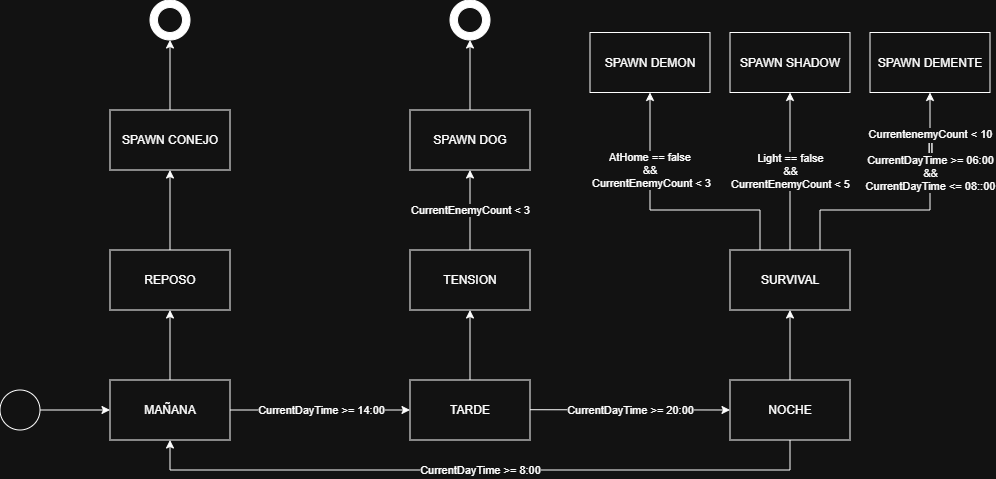

The diagram above was exported from draw.io. Its source (the exported page's mxGraphModel, read from the mxfile embedded in the PNG):
<mxGraphModel dx="1157" dy="1806" grid="1" gridSize="10" guides="1" tooltips="1" connect="1" arrows="1" fold="1" page="1" pageScale="1" pageWidth="827" pageHeight="1169" math="0" shadow="0">
  <root>
    <mxCell id="0" />
    <mxCell id="1" parent="0" />
    <mxCell id="gXlB9ESKSrlJ4Gg0dKJs-3" style="edgeStyle=orthogonalEdgeStyle;rounded=0;orthogonalLoop=1;jettySize=auto;html=1;exitX=1;exitY=0.5;exitDx=0;exitDy=0;" edge="1" parent="1" source="gXlB9ESKSrlJ4Gg0dKJs-1" target="gXlB9ESKSrlJ4Gg0dKJs-2">
      <mxGeometry relative="1" as="geometry" />
    </mxCell>
    <mxCell id="gXlB9ESKSrlJ4Gg0dKJs-1" value="" style="ellipse;whiteSpace=wrap;html=1;aspect=fixed;" vertex="1" parent="1">
      <mxGeometry x="70" y="250" width="40" height="40" as="geometry" />
    </mxCell>
    <mxCell id="gXlB9ESKSrlJ4Gg0dKJs-16" style="edgeStyle=orthogonalEdgeStyle;rounded=0;orthogonalLoop=1;jettySize=auto;html=1;exitX=0.5;exitY=0;exitDx=0;exitDy=0;entryX=0.5;entryY=1;entryDx=0;entryDy=0;" edge="1" parent="1" source="gXlB9ESKSrlJ4Gg0dKJs-2" target="gXlB9ESKSrlJ4Gg0dKJs-15">
      <mxGeometry relative="1" as="geometry" />
    </mxCell>
    <mxCell id="gXlB9ESKSrlJ4Gg0dKJs-2" value="MAÑANA" style="rounded=0;whiteSpace=wrap;html=1;" vertex="1" parent="1">
      <mxGeometry x="180" y="240" width="120" height="60" as="geometry" />
    </mxCell>
    <mxCell id="gXlB9ESKSrlJ4Gg0dKJs-4" value="" style="endArrow=classic;html=1;rounded=0;exitX=1;exitY=0.5;exitDx=0;exitDy=0;entryX=0;entryY=0.5;entryDx=0;entryDy=0;" edge="1" parent="1" source="gXlB9ESKSrlJ4Gg0dKJs-2" target="gXlB9ESKSrlJ4Gg0dKJs-6">
      <mxGeometry relative="1" as="geometry">
        <mxPoint x="520" y="300" as="sourcePoint" />
        <mxPoint x="400" y="270" as="targetPoint" />
      </mxGeometry>
    </mxCell>
    <mxCell id="gXlB9ESKSrlJ4Gg0dKJs-5" value="CurrentDayTime &amp;gt;= 14:00" style="edgeLabel;resizable=0;html=1;;align=center;verticalAlign=middle;" connectable="0" vertex="1" parent="gXlB9ESKSrlJ4Gg0dKJs-4">
      <mxGeometry relative="1" as="geometry" />
    </mxCell>
    <mxCell id="gXlB9ESKSrlJ4Gg0dKJs-18" style="edgeStyle=orthogonalEdgeStyle;rounded=0;orthogonalLoop=1;jettySize=auto;html=1;exitX=0.5;exitY=0;exitDx=0;exitDy=0;entryX=0.5;entryY=1;entryDx=0;entryDy=0;" edge="1" parent="1" source="gXlB9ESKSrlJ4Gg0dKJs-6" target="gXlB9ESKSrlJ4Gg0dKJs-17">
      <mxGeometry relative="1" as="geometry" />
    </mxCell>
    <mxCell id="gXlB9ESKSrlJ4Gg0dKJs-6" value="TARDE" style="rounded=0;whiteSpace=wrap;html=1;" vertex="1" parent="1">
      <mxGeometry x="480" y="240" width="120" height="60" as="geometry" />
    </mxCell>
    <mxCell id="gXlB9ESKSrlJ4Gg0dKJs-8" value="" style="endArrow=classic;html=1;rounded=0;exitX=1;exitY=0.5;exitDx=0;exitDy=0;entryX=0;entryY=0.5;entryDx=0;entryDy=0;" edge="1" parent="1" target="gXlB9ESKSrlJ4Gg0dKJs-10">
      <mxGeometry relative="1" as="geometry">
        <mxPoint x="600" y="269.71" as="sourcePoint" />
        <mxPoint x="780" y="269.71" as="targetPoint" />
      </mxGeometry>
    </mxCell>
    <mxCell id="gXlB9ESKSrlJ4Gg0dKJs-9" value="CurrentDayTime &amp;gt;= 20:00" style="edgeLabel;resizable=0;html=1;;align=center;verticalAlign=middle;" connectable="0" vertex="1" parent="gXlB9ESKSrlJ4Gg0dKJs-8">
      <mxGeometry relative="1" as="geometry" />
    </mxCell>
    <mxCell id="gXlB9ESKSrlJ4Gg0dKJs-20" style="edgeStyle=orthogonalEdgeStyle;rounded=0;orthogonalLoop=1;jettySize=auto;html=1;exitX=0.5;exitY=0;exitDx=0;exitDy=0;entryX=0.5;entryY=1;entryDx=0;entryDy=0;" edge="1" parent="1" source="gXlB9ESKSrlJ4Gg0dKJs-10" target="gXlB9ESKSrlJ4Gg0dKJs-19">
      <mxGeometry relative="1" as="geometry" />
    </mxCell>
    <mxCell id="gXlB9ESKSrlJ4Gg0dKJs-10" value="NOCHE" style="rounded=0;whiteSpace=wrap;html=1;" vertex="1" parent="1">
      <mxGeometry x="800" y="240" width="120" height="60" as="geometry" />
    </mxCell>
    <mxCell id="gXlB9ESKSrlJ4Gg0dKJs-12" value="" style="endArrow=classic;html=1;rounded=0;exitX=0.5;exitY=1;exitDx=0;exitDy=0;entryX=0.5;entryY=1;entryDx=0;entryDy=0;" edge="1" parent="1" source="gXlB9ESKSrlJ4Gg0dKJs-10" target="gXlB9ESKSrlJ4Gg0dKJs-2">
      <mxGeometry relative="1" as="geometry">
        <mxPoint x="690" y="390" as="sourcePoint" />
        <mxPoint x="890" y="390.29" as="targetPoint" />
        <Array as="points">
          <mxPoint x="860" y="330" />
          <mxPoint x="550" y="330" />
          <mxPoint x="240" y="330" />
        </Array>
      </mxGeometry>
    </mxCell>
    <mxCell id="gXlB9ESKSrlJ4Gg0dKJs-13" value="CurrentDayTime &amp;gt;= 8:00" style="edgeLabel;resizable=0;html=1;;align=center;verticalAlign=middle;" connectable="0" vertex="1" parent="gXlB9ESKSrlJ4Gg0dKJs-12">
      <mxGeometry relative="1" as="geometry" />
    </mxCell>
    <mxCell id="gXlB9ESKSrlJ4Gg0dKJs-22" style="edgeStyle=orthogonalEdgeStyle;rounded=0;orthogonalLoop=1;jettySize=auto;html=1;exitX=0.5;exitY=0;exitDx=0;exitDy=0;entryX=0.5;entryY=1;entryDx=0;entryDy=0;" edge="1" parent="1" source="gXlB9ESKSrlJ4Gg0dKJs-15" target="gXlB9ESKSrlJ4Gg0dKJs-21">
      <mxGeometry relative="1" as="geometry" />
    </mxCell>
    <mxCell id="gXlB9ESKSrlJ4Gg0dKJs-15" value="REPOSO" style="rounded=0;whiteSpace=wrap;html=1;" vertex="1" parent="1">
      <mxGeometry x="180" y="110" width="120" height="60" as="geometry" />
    </mxCell>
    <mxCell id="gXlB9ESKSrlJ4Gg0dKJs-17" value="TENSION" style="rounded=0;whiteSpace=wrap;html=1;" vertex="1" parent="1">
      <mxGeometry x="480" y="110" width="120" height="60" as="geometry" />
    </mxCell>
    <mxCell id="gXlB9ESKSrlJ4Gg0dKJs-19" value="SURVIVAL" style="rounded=0;whiteSpace=wrap;html=1;" vertex="1" parent="1">
      <mxGeometry x="800" y="110" width="120" height="60" as="geometry" />
    </mxCell>
    <mxCell id="gXlB9ESKSrlJ4Gg0dKJs-25" style="edgeStyle=orthogonalEdgeStyle;rounded=0;orthogonalLoop=1;jettySize=auto;html=1;exitX=0.5;exitY=0;exitDx=0;exitDy=0;entryX=0.5;entryY=1;entryDx=0;entryDy=0;" edge="1" parent="1" source="gXlB9ESKSrlJ4Gg0dKJs-21" target="gXlB9ESKSrlJ4Gg0dKJs-24">
      <mxGeometry relative="1" as="geometry" />
    </mxCell>
    <mxCell id="gXlB9ESKSrlJ4Gg0dKJs-21" value="SPAWN CONEJO" style="rounded=0;whiteSpace=wrap;html=1;" vertex="1" parent="1">
      <mxGeometry x="180" y="-30" width="120" height="60" as="geometry" />
    </mxCell>
    <mxCell id="gXlB9ESKSrlJ4Gg0dKJs-24" value="" style="ellipse;whiteSpace=wrap;html=1;aspect=fixed;fillColor=light-dark(#FFFFFF,#FFFFFF);" vertex="1" parent="1">
      <mxGeometry x="220" y="-140" width="40" height="40" as="geometry" />
    </mxCell>
    <mxCell id="gXlB9ESKSrlJ4Gg0dKJs-26" value="" style="ellipse;whiteSpace=wrap;html=1;aspect=fixed;" vertex="1" parent="1">
      <mxGeometry x="227.5" y="-132.5" width="25" height="25" as="geometry" />
    </mxCell>
    <mxCell id="gXlB9ESKSrlJ4Gg0dKJs-35" style="edgeStyle=orthogonalEdgeStyle;rounded=0;orthogonalLoop=1;jettySize=auto;html=1;exitX=0.5;exitY=0;exitDx=0;exitDy=0;entryX=0.5;entryY=1;entryDx=0;entryDy=0;" edge="1" parent="1" source="gXlB9ESKSrlJ4Gg0dKJs-28" target="gXlB9ESKSrlJ4Gg0dKJs-33">
      <mxGeometry relative="1" as="geometry" />
    </mxCell>
    <mxCell id="gXlB9ESKSrlJ4Gg0dKJs-28" value="SPAWN DOG" style="rounded=0;whiteSpace=wrap;html=1;" vertex="1" parent="1">
      <mxGeometry x="480" y="-30" width="120" height="60" as="geometry" />
    </mxCell>
    <mxCell id="gXlB9ESKSrlJ4Gg0dKJs-29" value="" style="endArrow=classic;html=1;rounded=0;exitX=0.5;exitY=0;exitDx=0;exitDy=0;entryX=0.5;entryY=1;entryDx=0;entryDy=0;" edge="1" parent="1" source="gXlB9ESKSrlJ4Gg0dKJs-17" target="gXlB9ESKSrlJ4Gg0dKJs-28">
      <mxGeometry relative="1" as="geometry">
        <mxPoint x="650" y="70" as="sourcePoint" />
        <mxPoint x="750" y="70" as="targetPoint" />
      </mxGeometry>
    </mxCell>
    <mxCell id="gXlB9ESKSrlJ4Gg0dKJs-30" value="CurrentEnemyCount &amp;lt; 3" style="edgeLabel;resizable=0;html=1;;align=center;verticalAlign=middle;" connectable="0" vertex="1" parent="gXlB9ESKSrlJ4Gg0dKJs-29">
      <mxGeometry relative="1" as="geometry" />
    </mxCell>
    <mxCell id="gXlB9ESKSrlJ4Gg0dKJs-33" value="" style="ellipse;whiteSpace=wrap;html=1;aspect=fixed;fillColor=light-dark(#FFFFFF,#FFFFFF);" vertex="1" parent="1">
      <mxGeometry x="520" y="-140" width="40" height="40" as="geometry" />
    </mxCell>
    <mxCell id="gXlB9ESKSrlJ4Gg0dKJs-34" value="" style="ellipse;whiteSpace=wrap;html=1;aspect=fixed;" vertex="1" parent="1">
      <mxGeometry x="527.5" y="-132.5" width="25" height="25" as="geometry" />
    </mxCell>
    <mxCell id="gXlB9ESKSrlJ4Gg0dKJs-36" value="SPAWN DEMON" style="rounded=0;whiteSpace=wrap;html=1;" vertex="1" parent="1">
      <mxGeometry x="660" y="-107.5" width="120" height="60" as="geometry" />
    </mxCell>
    <mxCell id="gXlB9ESKSrlJ4Gg0dKJs-37" value="SPAWN SHADOW" style="rounded=0;whiteSpace=wrap;html=1;" vertex="1" parent="1">
      <mxGeometry x="800" y="-107.5" width="120" height="60" as="geometry" />
    </mxCell>
    <mxCell id="gXlB9ESKSrlJ4Gg0dKJs-38" value="SPAWN DEMENTE" style="rounded=0;whiteSpace=wrap;html=1;" vertex="1" parent="1">
      <mxGeometry x="940" y="-107.5" width="120" height="60" as="geometry" />
    </mxCell>
    <mxCell id="gXlB9ESKSrlJ4Gg0dKJs-40" value="" style="endArrow=classic;html=1;rounded=0;exitX=0.25;exitY=0;exitDx=0;exitDy=0;entryX=0.5;entryY=1;entryDx=0;entryDy=0;" edge="1" parent="1" source="gXlB9ESKSrlJ4Gg0dKJs-19" target="gXlB9ESKSrlJ4Gg0dKJs-36">
      <mxGeometry relative="1" as="geometry">
        <mxPoint x="920" y="90" as="sourcePoint" />
        <mxPoint x="1020" y="90" as="targetPoint" />
        <Array as="points">
          <mxPoint x="830" y="70" />
          <mxPoint x="720" y="70" />
          <mxPoint x="720" y="40" />
        </Array>
      </mxGeometry>
    </mxCell>
    <mxCell id="gXlB9ESKSrlJ4Gg0dKJs-41" value="AtHome == false&amp;nbsp;&lt;div&gt;&amp;amp;&amp;amp;&amp;nbsp;&lt;/div&gt;&lt;div&gt;CurrentEnemyCount &amp;lt; 3&lt;/div&gt;" style="edgeLabel;resizable=0;html=1;;align=center;verticalAlign=middle;" connectable="0" vertex="1" parent="gXlB9ESKSrlJ4Gg0dKJs-40">
      <mxGeometry relative="1" as="geometry">
        <mxPoint x="-16" y="-40" as="offset" />
      </mxGeometry>
    </mxCell>
    <mxCell id="gXlB9ESKSrlJ4Gg0dKJs-42" value="" style="endArrow=classic;html=1;rounded=0;exitX=0.5;exitY=0;exitDx=0;exitDy=0;entryX=0.5;entryY=1;entryDx=0;entryDy=0;" edge="1" parent="1" source="gXlB9ESKSrlJ4Gg0dKJs-19" target="gXlB9ESKSrlJ4Gg0dKJs-37">
      <mxGeometry relative="1" as="geometry">
        <mxPoint x="960" y="60" as="sourcePoint" />
        <mxPoint x="1060" y="60" as="targetPoint" />
      </mxGeometry>
    </mxCell>
    <mxCell id="gXlB9ESKSrlJ4Gg0dKJs-43" value="Light == false&lt;div&gt;&amp;amp;&amp;amp;&lt;/div&gt;&lt;div&gt;CurrentEnemyCount &amp;lt; 5&lt;/div&gt;" style="edgeLabel;resizable=0;html=1;;align=center;verticalAlign=middle;" connectable="0" vertex="1" parent="gXlB9ESKSrlJ4Gg0dKJs-42">
      <mxGeometry relative="1" as="geometry" />
    </mxCell>
    <mxCell id="gXlB9ESKSrlJ4Gg0dKJs-45" value="" style="endArrow=classic;html=1;rounded=0;exitX=0.75;exitY=0;exitDx=0;exitDy=0;entryX=0.5;entryY=1;entryDx=0;entryDy=0;" edge="1" parent="1" source="gXlB9ESKSrlJ4Gg0dKJs-19" target="gXlB9ESKSrlJ4Gg0dKJs-38">
      <mxGeometry relative="1" as="geometry">
        <mxPoint x="970" y="90" as="sourcePoint" />
        <mxPoint x="1070" y="90" as="targetPoint" />
        <Array as="points">
          <mxPoint x="890" y="70" />
          <mxPoint x="1000" y="70" />
        </Array>
      </mxGeometry>
    </mxCell>
    <mxCell id="gXlB9ESKSrlJ4Gg0dKJs-46" value="CurrentenemyCount &amp;lt; 10&lt;div&gt;||&lt;/div&gt;&lt;div&gt;CurrentDayTime &amp;gt;= 06:00&lt;/div&gt;&lt;div&gt;&amp;amp;&amp;amp;&lt;/div&gt;&lt;div&gt;CurrentDayTime &amp;lt;= 08::00&lt;/div&gt;" style="edgeLabel;resizable=0;html=1;;align=center;verticalAlign=middle;" connectable="0" vertex="1" parent="gXlB9ESKSrlJ4Gg0dKJs-45">
      <mxGeometry relative="1" as="geometry">
        <mxPoint x="16" y="-50" as="offset" />
      </mxGeometry>
    </mxCell>
  </root>
</mxGraphModel>